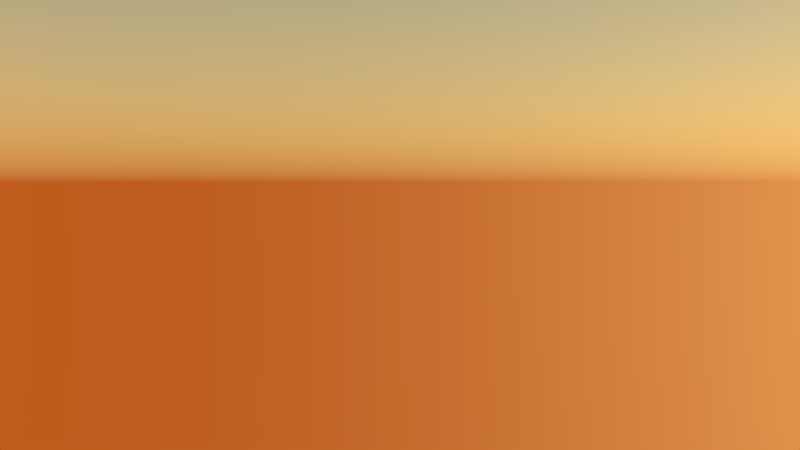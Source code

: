 # Source: Shot_6.blend  (saved by Blender 2.75.0; exported with 4.5.12 LTS)
import bpy
from mathutils import Matrix  # noqa: F401  (used for matrix-valued properties, if any)

bpy.ops.wm.read_factory_settings(use_empty=True)
scene = bpy.context.scene
scene.name = 'Scene'

# ---- collections
col_collection_1 = bpy.data.collections.new('Collection 1'); scene.collection.children.link(col_collection_1)
col_g_cloud_0 = bpy.data.collections.new('G_Cloud_0')  # instanced only; not linked into the scene
col_g_rucksack_001 = bpy.data.collections.new('G_Rucksack.001')  # instanced only; not linked into the scene
col_g_kevin_001 = bpy.data.collections.new('G_Kevin.001')  # instanced only; not linked into the scene
col_g_desert = bpy.data.collections.new('G_Desert')  # instanced only; not linked into the scene

# ---- world
world_world = bpy.data.worlds.new('World'); scene.world = world_world
world_world.use_nodes = True; world_world.node_tree.nodes.clear()
_N = world_world.node_tree.nodes; _L = world_world.node_tree.links
n0 = _N.new('ShaderNodeOutputWorld'); n0.name = 'World Output'; n0.location = (300, 300)
n1 = _N.new('ShaderNodeBackground'); n1.name = 'Background'; n1.location = (10, 300)
n1.inputs[1].default_value = 20.0
n2 = _N.new('ShaderNodeTexSky'); n2.name = 'Sky Texture'; n2.location = (-190, 300)
n2.sky_type = 'HOSEK_WILKIE'
n2.sun_direction = (0.06129, -0.5163, -0.8542)
n2.turbidity = 1.0
n2.ground_albedo = 0.5324
n2.sun_elevation = 1.571
_L.new(n1.outputs[0], n0.inputs[0])
_L.new(n2.outputs[0], n1.inputs[0])
n0.is_active_output = True
world_world.color = (0.05088, 0.05088, 0.05088)
world_world.use_sun_shadow = False
world_world.sun_shadow_jitter_overblur = 0.0
world_world.cycles.sampling_method = 'MANUAL'
world_world.cycles.sample_map_resolution = 256
world_world.light_settings.ao_factor = 0.2019

# ---- cameras
cam_camera = bpy.data.cameras.new('Camera')
cam_camera.lens = 35.0
cam_camera.sensor_width = 32.0
cam_camera.sensor_height = 18.0
cam_camera.ortho_scale = 7.314
cam_camera.dof.focus_distance = 0.0

# ---- lights
light_lamp = bpy.data.lights.new('Lamp', 'SUN')
light_lamp.color = (0.7913, 0.5029, 0.1714)
light_lamp.transmission_factor = 0.0
light_lamp.cutoff_distance = 30.0
light_lamp.angle = 0.1993
light_lamp.energy = 3.0
light_lamp.shadow_buffer_clip_start = 1.001
light_lamp.shadow_soft_size = 0.1
light_lamp.shadow_cascade_max_distance = 1000.0
light_lamp.cycles.use_multiple_importance_sampling = False
arm_armature = bpy.data.armatures.new('Armature')  # bones are not reproduced

# ---- objects
ob_g_cloud_0_001 = bpy.data.objects.new('G_Cloud_0.001', None)
ob_g_cloud_0 = bpy.data.objects.new('G_Cloud_0', None)
ob_g_kevin_001_proxy = bpy.data.objects.new('G_Kevin.001_proxy', arm_armature)
ob_g_rucksack_001 = bpy.data.objects.new('G_Rucksack.001', None)
ob_g_kevin_001 = bpy.data.objects.new('G_Kevin.001', None)
ob_g_desert = bpy.data.objects.new('G_Desert', None)
ob_lamp = bpy.data.objects.new('Lamp', light_lamp)
ob_camera = bpy.data.objects.new('Camera', cam_camera)

# ---- transforms, parenting, visibility, modifiers, constraints
ob_g_cloud_0_001.location = (81.65, 9.896, 31.2)
ob_g_cloud_0_001.rotation_euler = (0.0, -0.0, 4.712)
ob_g_cloud_0_001.scale = (0.3867, 0.3867, 0.3867)
ob_g_cloud_0_001.empty_image_offset = (0.0, 0.0)
ob_g_cloud_0_001.show_instancer_for_render = False
ob_g_cloud_0_001.instance_type = 'COLLECTION'
ob_g_cloud_0_001.lineart.crease_threshold = 0.0
ob_g_cloud_0.location = (81.39, 20.36, 31.29)
ob_g_cloud_0.scale = (0.3867, 0.3867, 0.3867)
ob_g_cloud_0.empty_image_offset = (0.0, 0.0)
ob_g_cloud_0.show_instancer_for_render = False
ob_g_cloud_0.instance_type = 'COLLECTION'
ob_g_cloud_0.lineart.crease_threshold = 0.0
ob_g_kevin_001_proxy.location = (58.85, 15.33, 26.43)
ob_g_kevin_001_proxy.rotation_euler = (0.0, -0.0, -1.571)
ob_g_kevin_001_proxy.scale = (0.6525, 0.6525, 0.6525)
ob_g_kevin_001_proxy.lineart.crease_threshold = 0.0
ob_g_rucksack_001.parent = ob_g_kevin_001_proxy
ob_g_rucksack_001.matrix_parent_inverse = Matrix(((-5.96e-08, -1.532, 0.0, 23.49), (-5.96e-08, 3.553e-15, 1.532, -41.71), (-1.532, 6.699e-08, 0.0, 90.19), (0.0, 0.0, 0.0, 1.0)))
ob_g_rucksack_001.location = (58.86, 15.32, 26.84)
ob_g_rucksack_001.rotation_euler = (0.0, -0.0, -1.571)
ob_g_rucksack_001.scale = (0.6927, 0.6927, 0.6927)
ob_g_rucksack_001.empty_image_offset = (0.0, 0.0)
ob_g_rucksack_001.show_instancer_for_render = False
ob_g_rucksack_001.instance_type = 'COLLECTION'
ob_g_rucksack_001.lineart.crease_threshold = 0.0
ob_g_kevin_001.location = (58.85, 15.33, 28.34)
ob_g_kevin_001.empty_image_offset = (0.0, 0.0)
ob_g_kevin_001.show_instancer_for_render = False
ob_g_kevin_001.instance_type = 'COLLECTION'
ob_g_kevin_001.lineart.crease_threshold = 0.0
ob_g_desert.location = (0.0, 0.0, 0.0)
ob_g_desert.empty_image_offset = (0.0, 0.0)
ob_g_desert.show_instancer_for_render = False
ob_g_desert.instance_type = 'COLLECTION'
ob_g_desert.lineart.crease_threshold = 0.0
ob_lamp.location = (62.04, 15.65, 28.11)
ob_lamp.rotation_euler = (1.259, 0.003913, -1.48)
ob_lamp.lock_rotations_4d = False
ob_lamp.empty_display_type = 'ARROWS'
ob_lamp.color = (0.0, 0.0, 0.0, 0.0)
ob_lamp.lineart.crease_threshold = 0.0
ob_camera.location = (56.7, 14.63, 27.81)
ob_camera.rotation_euler = (1.522, 0.001011, 4.729)
ob_camera.scale = (1.0, 1.0, 1.0)
ob_camera.lock_rotations_4d = False
ob_camera.empty_display_type = 'ARROWS'
ob_camera.color = (0.0, 0.0, 0.0, 0.0)
ob_camera.display_type = 'WIRE'
ob_camera.lineart.crease_threshold = 0.0
ob_g_cloud_0_001.instance_collection = col_g_cloud_0
ob_g_cloud_0.instance_collection = col_g_cloud_0
ob_g_rucksack_001.instance_collection = col_g_rucksack_001
ob_g_kevin_001.instance_collection = col_g_kevin_001
ob_g_desert.instance_collection = col_g_desert

# ---- collection membership
col_collection_1.objects.link(ob_g_cloud_0_001)
col_collection_1.objects.link(ob_g_cloud_0)
col_collection_1.objects.link(ob_g_kevin_001_proxy)
col_collection_1.objects.link(ob_g_rucksack_001)
col_collection_1.objects.link(ob_g_kevin_001)
col_collection_1.objects.link(ob_g_desert)
col_collection_1.objects.link(ob_lamp)
col_collection_1.objects.link(ob_camera)

# ---- scene / render settings (as saved in the file)
scene.camera = ob_camera
scene.frame_start = 1; scene.frame_end = 45; scene.frame_set(12)
scene.render.engine = 'CYCLES'
scene.render.fps = 30
scene.render.dither_intensity = 0.0
scene.cycles.use_denoising = False
scene.cycles.samples = 50
scene.cycles.sampling_pattern = 'TABULATED_SOBOL'
scene.cycles.light_sampling_threshold = 0.0
scene.cycles.use_adaptive_sampling = False
scene.cycles.use_light_tree = False
scene.cycles.caustics_reflective = False
scene.cycles.caustics_refractive = False
scene.cycles.blur_glossy = 0.0
scene.cycles.max_bounces = 8
scene.cycles.diffuse_bounces = 0
scene.cycles.glossy_bounces = 1
scene.cycles.transmission_bounces = 2
scene.cycles.pixel_filter_type = 'GAUSSIAN'
scene.cycles.sample_clamp_indirect = 0.0
scene.view_settings.view_transform = 'Standard'
bpy.context.view_layer.update()

